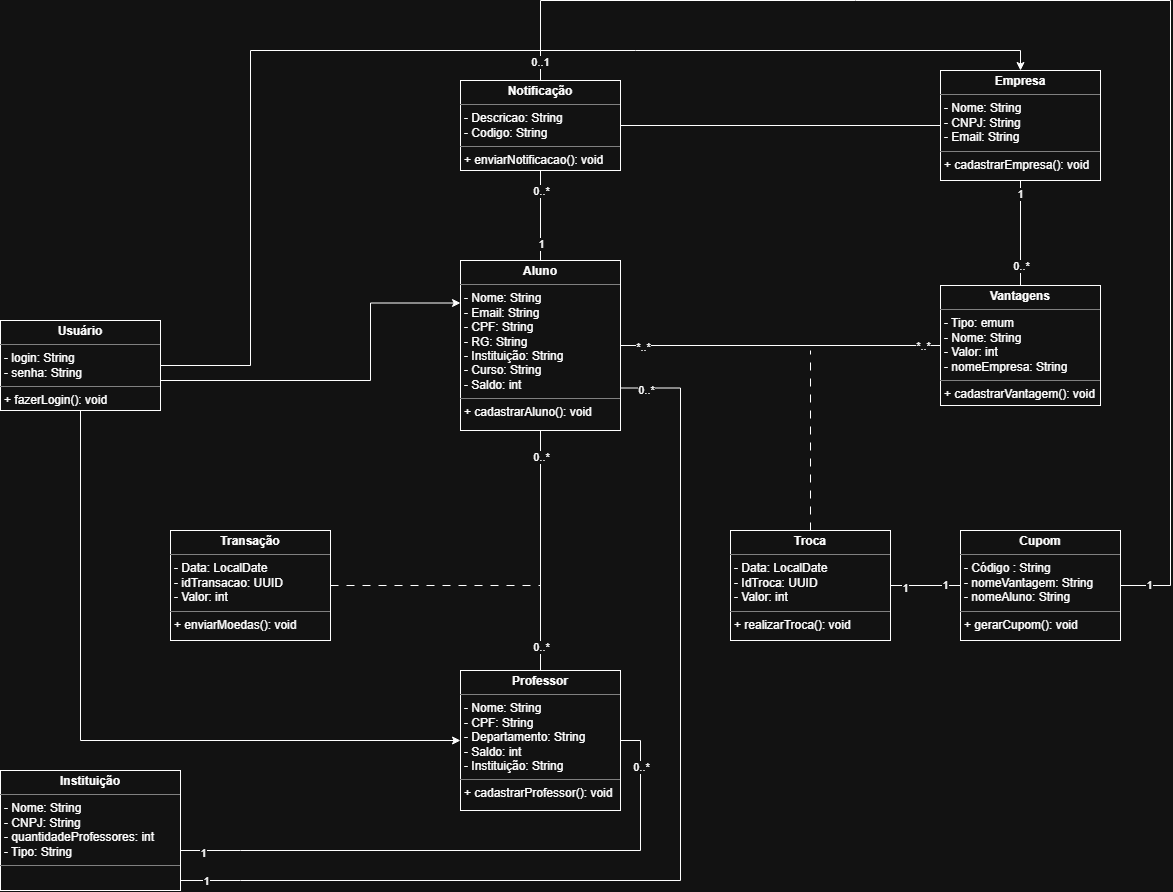

The diagram above was exported from draw.io. Its source (the exported page's mxGraphModel, read from the mxfile embedded in the PNG):
<mxGraphModel dx="1653" dy="965" grid="1" gridSize="10" guides="1" tooltips="1" connect="1" arrows="1" fold="1" page="1" pageScale="1" pageWidth="827" pageHeight="1169" math="0" shadow="0">
  <root>
    <mxCell id="0" />
    <mxCell id="1" parent="0" />
    <mxCell id="urMgXDwBHOXmeM4khWYr-32" edge="1" parent="1" source="urMgXDwBHOXmeM4khWYr-1" style="edgeStyle=orthogonalEdgeStyle;rounded=0;orthogonalLoop=1;jettySize=auto;html=1;endArrow=none;endFill=0;dashed=1;dashPattern=8 8;">
      <mxGeometry relative="1" as="geometry">
        <mxPoint x="850" y="380" as="targetPoint" />
      </mxGeometry>
    </mxCell>
    <mxCell id="urMgXDwBHOXmeM4khWYr-33" edge="1" parent="1" source="urMgXDwBHOXmeM4khWYr-1" style="edgeStyle=orthogonalEdgeStyle;rounded=0;orthogonalLoop=1;jettySize=auto;html=1;entryX=0;entryY=0.5;entryDx=0;entryDy=0;endArrow=none;endFill=0;" target="urMgXDwBHOXmeM4khWYr-7">
      <mxGeometry relative="1" x="-0.1803" as="geometry" />
    </mxCell>
    <mxCell id="urMgXDwBHOXmeM4khWYr-61" connectable="0" parent="urMgXDwBHOXmeM4khWYr-33" style="edgeLabel;html=1;align=center;verticalAlign=middle;resizable=0;points=[];" value="1" vertex="1">
      <mxGeometry relative="1" x="-0.5831" y="-2" as="geometry">
        <mxPoint as="offset" />
      </mxGeometry>
    </mxCell>
    <mxCell id="urMgXDwBHOXmeM4khWYr-62" connectable="0" parent="urMgXDwBHOXmeM4khWYr-33" style="edgeLabel;html=1;align=center;verticalAlign=middle;resizable=0;points=[];" value="1" vertex="1">
      <mxGeometry relative="1" x="0.6561" as="geometry">
        <mxPoint x="-4" as="offset" />
      </mxGeometry>
    </mxCell>
    <mxCell id="urMgXDwBHOXmeM4khWYr-1" parent="1" style="verticalAlign=top;align=left;overflow=fill;html=1;whiteSpace=wrap;" value="&lt;p style=&quot;margin:0px;margin-top:4px;text-align:center;&quot;&gt;&lt;b&gt;Troca&lt;/b&gt;&lt;/p&gt;&lt;hr size=&quot;1&quot; style=&quot;border-style:solid;&quot;&gt;&lt;p style=&quot;margin:0px;margin-left:4px;&quot;&gt;- Data: LocalDate&lt;/p&gt;&lt;p style=&quot;margin:0px;margin-left:4px;&quot;&gt;- IdTroca: UUID&lt;/p&gt;&lt;p style=&quot;margin:0px;margin-left:4px;&quot;&gt;- Valor: int&lt;/p&gt;&lt;hr size=&quot;1&quot; style=&quot;border-style:solid;&quot;&gt;&lt;p style=&quot;margin:0px;margin-left:4px;&quot;&gt;+ realizarTroca(): void&lt;/p&gt;" vertex="1">
      <mxGeometry height="110" width="160" x="770" y="560" as="geometry" />
    </mxCell>
    <mxCell id="urMgXDwBHOXmeM4khWYr-31" edge="1" parent="1" source="urMgXDwBHOXmeM4khWYr-2" style="edgeStyle=orthogonalEdgeStyle;rounded=0;orthogonalLoop=1;jettySize=auto;html=1;entryX=0;entryY=0.5;entryDx=0;entryDy=0;endArrow=none;endFill=0;" target="urMgXDwBHOXmeM4khWYr-10">
      <mxGeometry relative="1" as="geometry" />
    </mxCell>
    <mxCell id="urMgXDwBHOXmeM4khWYr-50" connectable="0" parent="urMgXDwBHOXmeM4khWYr-31" style="edgeLabel;html=1;align=center;verticalAlign=middle;resizable=0;points=[];" value="*..*" vertex="1">
      <mxGeometry relative="1" x="-0.8629" y="-1" as="geometry">
        <mxPoint as="offset" />
      </mxGeometry>
    </mxCell>
    <mxCell id="urMgXDwBHOXmeM4khWYr-51" connectable="0" parent="urMgXDwBHOXmeM4khWYr-31" style="edgeLabel;html=1;align=center;verticalAlign=middle;resizable=0;points=[];" value="*..*" vertex="1">
      <mxGeometry relative="1" x="0.8992" as="geometry">
        <mxPoint x="-2" as="offset" />
      </mxGeometry>
    </mxCell>
    <mxCell id="urMgXDwBHOXmeM4khWYr-34" edge="1" parent="1" source="urMgXDwBHOXmeM4khWYr-2" style="edgeStyle=orthogonalEdgeStyle;rounded=0;orthogonalLoop=1;jettySize=auto;html=1;entryX=0.5;entryY=0;entryDx=0;entryDy=0;endArrow=none;endFill=0;" target="urMgXDwBHOXmeM4khWYr-3">
      <mxGeometry relative="1" as="geometry" />
    </mxCell>
    <mxCell id="urMgXDwBHOXmeM4khWYr-40" connectable="0" parent="urMgXDwBHOXmeM4khWYr-34" style="edgeLabel;html=1;align=center;verticalAlign=middle;resizable=0;points=[];" value="0..*" vertex="1">
      <mxGeometry relative="1" x="-0.7866" as="geometry">
        <mxPoint as="offset" />
      </mxGeometry>
    </mxCell>
    <mxCell id="urMgXDwBHOXmeM4khWYr-41" connectable="0" parent="urMgXDwBHOXmeM4khWYr-34" style="edgeLabel;html=1;align=center;verticalAlign=middle;resizable=0;points=[];" value="0..*" vertex="1">
      <mxGeometry relative="1" x="0.7997" as="geometry">
        <mxPoint as="offset" />
      </mxGeometry>
    </mxCell>
    <mxCell id="urMgXDwBHOXmeM4khWYr-2" parent="1" style="verticalAlign=top;align=left;overflow=fill;html=1;whiteSpace=wrap;" value="&lt;p style=&quot;margin:0px;margin-top:4px;text-align:center;&quot;&gt;&lt;b&gt;Aluno&lt;/b&gt;&lt;/p&gt;&lt;hr size=&quot;1&quot; style=&quot;border-style:solid;&quot;&gt;&lt;p style=&quot;margin:0px;margin-left:4px;&quot;&gt;- Nome: String&lt;/p&gt;&lt;p style=&quot;margin:0px;margin-left:4px;&quot;&gt;- Email: String&lt;/p&gt;&lt;p style=&quot;margin:0px;margin-left:4px;&quot;&gt;- CPF: String&lt;/p&gt;&lt;p style=&quot;margin:0px;margin-left:4px;&quot;&gt;- RG: String&lt;/p&gt;&lt;p style=&quot;margin:0px;margin-left:4px;&quot;&gt;- Instituição: String&lt;/p&gt;&lt;p style=&quot;margin:0px;margin-left:4px;&quot;&gt;- Curso: String&lt;/p&gt;&lt;p style=&quot;margin:0px;margin-left:4px;&quot;&gt;- Saldo: int&lt;/p&gt;&lt;hr size=&quot;1&quot; style=&quot;border-style:solid;&quot;&gt;&lt;p style=&quot;margin:0px;margin-left:4px;&quot;&gt;+ cadastrarAluno(): void&lt;/p&gt;" vertex="1">
      <mxGeometry height="170" width="160" x="500" y="290" as="geometry" />
    </mxCell>
    <mxCell id="urMgXDwBHOXmeM4khWYr-3" parent="1" style="verticalAlign=top;align=left;overflow=fill;html=1;whiteSpace=wrap;" value="&lt;p style=&quot;margin:0px;margin-top:4px;text-align:center;&quot;&gt;&lt;b&gt;Professor&lt;/b&gt;&lt;/p&gt;&lt;hr size=&quot;1&quot; style=&quot;border-style:solid;&quot;&gt;&lt;p style=&quot;margin:0px;margin-left:4px;&quot;&gt;- Nome: String&lt;/p&gt;&lt;p style=&quot;margin: 0px 0px 0px 4px;&quot;&gt;- CPF: String&lt;/p&gt;&lt;p style=&quot;margin: 0px 0px 0px 4px;&quot;&gt;- Departamento: String&lt;/p&gt;&lt;p style=&quot;margin: 0px 0px 0px 4px;&quot;&gt;- Saldo: int&lt;/p&gt;&lt;p style=&quot;margin: 0px 0px 0px 4px;&quot;&gt;- Instituição: String&lt;/p&gt;&lt;hr size=&quot;1&quot; style=&quot;border-style:solid;&quot;&gt;&lt;p style=&quot;margin:0px;margin-left:4px;&quot;&gt;+ cadastrarProfessor(): void&lt;/p&gt;" vertex="1">
      <mxGeometry height="140" width="160" x="500" y="700" as="geometry" />
    </mxCell>
    <mxCell id="urMgXDwBHOXmeM4khWYr-35" edge="1" parent="1" source="urMgXDwBHOXmeM4khWYr-4" style="edgeStyle=orthogonalEdgeStyle;rounded=0;orthogonalLoop=1;jettySize=auto;html=1;endArrow=none;endFill=0;dashed=1;dashPattern=8 8;">
      <mxGeometry relative="1" as="geometry">
        <mxPoint x="580" y="615" as="targetPoint" />
      </mxGeometry>
    </mxCell>
    <mxCell id="urMgXDwBHOXmeM4khWYr-4" parent="1" style="verticalAlign=top;align=left;overflow=fill;html=1;whiteSpace=wrap;" value="&lt;p style=&quot;margin:0px;margin-top:4px;text-align:center;&quot;&gt;&lt;b&gt;Transação&lt;/b&gt;&lt;/p&gt;&lt;hr size=&quot;1&quot; style=&quot;border-style:solid;&quot;&gt;&lt;p style=&quot;margin:0px;margin-left:4px;&quot;&gt;- Data: LocalDate&lt;/p&gt;&lt;p style=&quot;margin:0px;margin-left:4px;&quot;&gt;- idTransacao: UUID&lt;/p&gt;&lt;p style=&quot;margin:0px;margin-left:4px;&quot;&gt;- Valor: int&lt;/p&gt;&lt;hr size=&quot;1&quot; style=&quot;border-style:solid;&quot;&gt;&lt;p style=&quot;margin:0px;margin-left:4px;&quot;&gt;+ enviarMoedas(): void&lt;/p&gt;" vertex="1">
      <mxGeometry height="110" width="160" x="210" y="560" as="geometry" />
    </mxCell>
    <mxCell id="urMgXDwBHOXmeM4khWYr-29" edge="1" parent="1" source="urMgXDwBHOXmeM4khWYr-5" style="edgeStyle=orthogonalEdgeStyle;rounded=0;orthogonalLoop=1;jettySize=auto;html=1;entryX=1;entryY=0.75;entryDx=0;entryDy=0;endArrow=none;endFill=0;" target="urMgXDwBHOXmeM4khWYr-2">
      <mxGeometry relative="1" x="-0.0638" as="geometry">
        <Array as="points">
          <mxPoint x="280" y="910" />
          <mxPoint x="720" y="910" />
          <mxPoint x="720" y="417.5" />
        </Array>
      </mxGeometry>
    </mxCell>
    <mxCell id="urMgXDwBHOXmeM4khWYr-44" connectable="0" parent="urMgXDwBHOXmeM4khWYr-29" style="edgeLabel;html=1;align=center;verticalAlign=middle;resizable=0;points=[];" value="1" vertex="1">
      <mxGeometry relative="1" x="-0.9533" as="geometry">
        <mxPoint x="1" as="offset" />
      </mxGeometry>
    </mxCell>
    <mxCell id="urMgXDwBHOXmeM4khWYr-45" connectable="0" parent="urMgXDwBHOXmeM4khWYr-29" style="edgeLabel;html=1;align=center;verticalAlign=middle;resizable=0;points=[];" value="0..*" vertex="1">
      <mxGeometry relative="1" x="0.9514" y="2" as="geometry">
        <mxPoint as="offset" />
      </mxGeometry>
    </mxCell>
    <mxCell id="urMgXDwBHOXmeM4khWYr-30" edge="1" parent="1" source="urMgXDwBHOXmeM4khWYr-5" style="edgeStyle=orthogonalEdgeStyle;rounded=0;orthogonalLoop=1;jettySize=auto;html=1;entryX=1;entryY=0.5;entryDx=0;entryDy=0;endArrow=none;endFill=0;" target="urMgXDwBHOXmeM4khWYr-3">
      <mxGeometry relative="1" as="geometry">
        <Array as="points">
          <mxPoint x="280" y="880" />
          <mxPoint x="680" y="880" />
          <mxPoint x="680" y="770" />
        </Array>
      </mxGeometry>
    </mxCell>
    <mxCell id="urMgXDwBHOXmeM4khWYr-43" connectable="0" parent="urMgXDwBHOXmeM4khWYr-30" style="edgeLabel;html=1;align=center;verticalAlign=middle;resizable=0;points=[];" value="0..*" vertex="1">
      <mxGeometry relative="1" x="0.8426" as="geometry">
        <mxPoint as="offset" />
      </mxGeometry>
    </mxCell>
    <mxCell id="urMgXDwBHOXmeM4khWYr-59" connectable="0" parent="urMgXDwBHOXmeM4khWYr-30" style="edgeLabel;html=1;align=center;verticalAlign=middle;resizable=0;points=[];" value="1" vertex="1">
      <mxGeometry relative="1" x="-0.9207" y="-2" as="geometry">
        <mxPoint as="offset" />
      </mxGeometry>
    </mxCell>
    <mxCell id="urMgXDwBHOXmeM4khWYr-5" parent="1" style="verticalAlign=top;align=left;overflow=fill;html=1;whiteSpace=wrap;" value="&lt;p style=&quot;margin:0px;margin-top:4px;text-align:center;&quot;&gt;&lt;b&gt;Instituição&lt;/b&gt;&lt;/p&gt;&lt;hr size=&quot;1&quot; style=&quot;border-style:solid;&quot;&gt;&lt;p style=&quot;margin:0px;margin-left:4px;&quot;&gt;- Nome: String&lt;/p&gt;&lt;p style=&quot;margin:0px;margin-left:4px;&quot;&gt;- CNPJ: String&lt;/p&gt;&lt;p style=&quot;margin:0px;margin-left:4px;&quot;&gt;- quantidadeProfessores: int&lt;/p&gt;&lt;p style=&quot;margin:0px;margin-left:4px;&quot;&gt;- Tipo: String&lt;/p&gt;&lt;hr size=&quot;1&quot; style=&quot;border-style:solid;&quot;&gt;&lt;p style=&quot;margin:0px;margin-left:4px;&quot;&gt;&lt;br&gt;&lt;/p&gt;" vertex="1">
      <mxGeometry height="120" width="180" x="40" y="800" as="geometry" />
    </mxCell>
    <mxCell id="urMgXDwBHOXmeM4khWYr-18" edge="1" parent="1" source="urMgXDwBHOXmeM4khWYr-6" style="edgeStyle=orthogonalEdgeStyle;rounded=0;orthogonalLoop=1;jettySize=auto;html=1;entryX=0.5;entryY=0;entryDx=0;entryDy=0;endArrow=none;endFill=0;" target="urMgXDwBHOXmeM4khWYr-10">
      <mxGeometry relative="1" as="geometry" />
    </mxCell>
    <mxCell id="urMgXDwBHOXmeM4khWYr-54" connectable="0" parent="urMgXDwBHOXmeM4khWYr-18" style="edgeLabel;html=1;align=center;verticalAlign=middle;resizable=0;points=[];" value="0..*" vertex="1">
      <mxGeometry relative="1" x="0.6466" y="1" as="geometry">
        <mxPoint x="-1" as="offset" />
      </mxGeometry>
    </mxCell>
    <mxCell id="urMgXDwBHOXmeM4khWYr-55" connectable="0" parent="urMgXDwBHOXmeM4khWYr-18" style="edgeLabel;html=1;align=center;verticalAlign=middle;resizable=0;points=[];" value="1" vertex="1">
      <mxGeometry relative="1" x="-0.7533" y="-1" as="geometry">
        <mxPoint as="offset" />
      </mxGeometry>
    </mxCell>
    <mxCell id="urMgXDwBHOXmeM4khWYr-6" parent="1" style="verticalAlign=top;align=left;overflow=fill;html=1;whiteSpace=wrap;" value="&lt;p style=&quot;margin:0px;margin-top:4px;text-align:center;&quot;&gt;&lt;b&gt;Empresa&lt;/b&gt;&lt;/p&gt;&lt;hr size=&quot;1&quot; style=&quot;border-style:solid;&quot;&gt;&lt;p style=&quot;margin:0px;margin-left:4px;&quot;&gt;&lt;span style=&quot;background-color: transparent; color: light-dark(rgb(0, 0, 0), rgb(255, 255, 255));&quot;&gt;- Nome: String&lt;/span&gt;&lt;/p&gt;&lt;p style=&quot;margin: 0px 0px 0px 4px;&quot;&gt;- CNPJ: String&lt;/p&gt;&lt;p style=&quot;margin: 0px 0px 0px 4px;&quot;&gt;- Email: String&lt;/p&gt;&lt;hr size=&quot;1&quot; style=&quot;border-style:solid;&quot;&gt;&lt;p style=&quot;margin:0px;margin-left:4px;&quot;&gt;+ cadastrarEmpresa(): void&lt;/p&gt;" vertex="1">
      <mxGeometry height="110" width="160" x="980" y="100" as="geometry" />
    </mxCell>
    <mxCell id="urMgXDwBHOXmeM4khWYr-37" edge="1" parent="1" source="urMgXDwBHOXmeM4khWYr-7" style="edgeStyle=orthogonalEdgeStyle;rounded=0;orthogonalLoop=1;jettySize=auto;html=1;entryX=0.5;entryY=0;entryDx=0;entryDy=0;endArrow=none;endFill=0;exitX=1;exitY=0.5;exitDx=0;exitDy=0;" target="urMgXDwBHOXmeM4khWYr-9">
      <mxGeometry relative="1" x="-0.3231" as="geometry">
        <Array as="points">
          <mxPoint x="1210" y="615" />
          <mxPoint x="1210" y="30" />
          <mxPoint x="580" y="30" />
        </Array>
      </mxGeometry>
    </mxCell>
    <mxCell id="urMgXDwBHOXmeM4khWYr-52" connectable="0" parent="urMgXDwBHOXmeM4khWYr-37" style="edgeLabel;html=1;align=center;verticalAlign=middle;resizable=0;points=[];" value="0..1" vertex="1">
      <mxGeometry relative="1" x="0.9715" as="geometry">
        <mxPoint x="-1" as="offset" />
      </mxGeometry>
    </mxCell>
    <mxCell id="urMgXDwBHOXmeM4khWYr-53" connectable="0" parent="urMgXDwBHOXmeM4khWYr-37" style="edgeLabel;html=1;align=center;verticalAlign=middle;resizable=0;points=[];" value="1" vertex="1">
      <mxGeometry relative="1" x="-0.9574" y="-4" as="geometry">
        <mxPoint y="-4" as="offset" />
      </mxGeometry>
    </mxCell>
    <mxCell id="urMgXDwBHOXmeM4khWYr-7" parent="1" style="verticalAlign=top;align=left;overflow=fill;html=1;whiteSpace=wrap;" value="&lt;p style=&quot;margin:0px;margin-top:4px;text-align:center;&quot;&gt;&lt;b&gt;Cupom&lt;/b&gt;&lt;/p&gt;&lt;hr size=&quot;1&quot; style=&quot;border-style:solid;&quot;&gt;&lt;p style=&quot;margin:0px;margin-left:4px;&quot;&gt;- Código : String&lt;/p&gt;&lt;p style=&quot;margin:0px;margin-left:4px;&quot;&gt;- nomeVantagem: String&lt;/p&gt;&lt;p style=&quot;margin:0px;margin-left:4px;&quot;&gt;- nomeAluno: String&lt;/p&gt;&lt;hr size=&quot;1&quot; style=&quot;border-style:solid;&quot;&gt;&lt;p style=&quot;margin:0px;margin-left:4px;&quot;&gt;+ gerarCupom(): void&lt;/p&gt;" vertex="1">
      <mxGeometry height="110" width="160" x="1000" y="560" as="geometry" />
    </mxCell>
    <mxCell id="urMgXDwBHOXmeM4khWYr-23" edge="1" parent="1" source="urMgXDwBHOXmeM4khWYr-9" style="edgeStyle=orthogonalEdgeStyle;rounded=0;orthogonalLoop=1;jettySize=auto;html=1;entryX=0;entryY=0.5;entryDx=0;entryDy=0;endArrow=none;endFill=0;" target="urMgXDwBHOXmeM4khWYr-6">
      <mxGeometry relative="1" as="geometry" />
    </mxCell>
    <mxCell id="urMgXDwBHOXmeM4khWYr-24" edge="1" parent="1" source="urMgXDwBHOXmeM4khWYr-9" style="edgeStyle=orthogonalEdgeStyle;rounded=0;orthogonalLoop=1;jettySize=auto;html=1;entryX=0.5;entryY=0;entryDx=0;entryDy=0;endArrow=none;endFill=0;" target="urMgXDwBHOXmeM4khWYr-2">
      <mxGeometry relative="1" as="geometry" />
    </mxCell>
    <mxCell id="urMgXDwBHOXmeM4khWYr-48" connectable="0" parent="urMgXDwBHOXmeM4khWYr-24" style="edgeLabel;html=1;align=center;verticalAlign=middle;resizable=0;points=[];" value="1" vertex="1">
      <mxGeometry relative="1" x="0.6345" y="2" as="geometry">
        <mxPoint x="-2" as="offset" />
      </mxGeometry>
    </mxCell>
    <mxCell id="urMgXDwBHOXmeM4khWYr-49" connectable="0" parent="urMgXDwBHOXmeM4khWYr-24" style="edgeLabel;html=1;align=center;verticalAlign=middle;resizable=0;points=[];" value="0..*" vertex="1">
      <mxGeometry relative="1" x="-0.7845" y="1" as="geometry">
        <mxPoint x="-1" y="10" as="offset" />
      </mxGeometry>
    </mxCell>
    <mxCell id="urMgXDwBHOXmeM4khWYr-9" parent="1" style="verticalAlign=top;align=left;overflow=fill;html=1;whiteSpace=wrap;" value="&lt;p style=&quot;margin:0px;margin-top:4px;text-align:center;&quot;&gt;&lt;b&gt;Notificação&lt;/b&gt;&lt;/p&gt;&lt;hr size=&quot;1&quot; style=&quot;border-style:solid;&quot;&gt;&lt;p style=&quot;margin:0px;margin-left:4px;&quot;&gt;- Descricao: String&lt;/p&gt;&lt;p style=&quot;margin:0px;margin-left:4px;&quot;&gt;- Codigo: String&lt;/p&gt;&lt;hr size=&quot;1&quot; style=&quot;border-style:solid;&quot;&gt;&lt;p style=&quot;margin:0px;margin-left:4px;&quot;&gt;+ enviarNotificacao(): void&lt;/p&gt;" vertex="1">
      <mxGeometry height="90" width="160" x="500" y="110" as="geometry" />
    </mxCell>
    <mxCell id="urMgXDwBHOXmeM4khWYr-10" parent="1" style="verticalAlign=top;align=left;overflow=fill;html=1;whiteSpace=wrap;" value="&lt;p style=&quot;margin:0px;margin-top:4px;text-align:center;&quot;&gt;&lt;b&gt;Vantagens&lt;/b&gt;&lt;/p&gt;&lt;hr size=&quot;1&quot; style=&quot;border-style:solid;&quot;&gt;&lt;p style=&quot;margin:0px;margin-left:4px;&quot;&gt;- Tipo: emum&lt;/p&gt;&lt;p style=&quot;margin:0px;margin-left:4px;&quot;&gt;- Nome: String&lt;/p&gt;&lt;p style=&quot;margin:0px;margin-left:4px;&quot;&gt;- Valor: int&lt;/p&gt;&lt;p style=&quot;margin:0px;margin-left:4px;&quot;&gt;- nomeEmpresa: String&lt;/p&gt;&lt;hr size=&quot;1&quot; style=&quot;border-style:solid;&quot;&gt;&lt;p style=&quot;margin:0px;margin-left:4px;&quot;&gt;+ cadastrarVantagem(): void&lt;/p&gt;" vertex="1">
      <mxGeometry height="120" width="160" x="980" y="315" as="geometry" />
    </mxCell>
    <mxCell id="urMgXDwBHOXmeM4khWYr-27" edge="1" parent="1" source="urMgXDwBHOXmeM4khWYr-25" style="edgeStyle=orthogonalEdgeStyle;rounded=0;orthogonalLoop=1;jettySize=auto;html=1;entryX=0;entryY=0.25;entryDx=0;entryDy=0;endArrow=classic;endFill=1;" target="urMgXDwBHOXmeM4khWYr-2">
      <mxGeometry relative="1" x="-0.0022" as="geometry">
        <Array as="points">
          <mxPoint x="410" y="410" />
          <mxPoint x="410" y="332.5" />
        </Array>
      </mxGeometry>
    </mxCell>
    <mxCell id="urMgXDwBHOXmeM4khWYr-28" edge="1" parent="1" source="urMgXDwBHOXmeM4khWYr-25" style="edgeStyle=orthogonalEdgeStyle;rounded=0;orthogonalLoop=1;jettySize=auto;html=1;entryX=0.5;entryY=0;entryDx=0;entryDy=0;endArrow=classic;endFill=1;" target="urMgXDwBHOXmeM4khWYr-6">
      <mxGeometry relative="1" as="geometry">
        <Array as="points">
          <mxPoint x="290" y="80" />
          <mxPoint x="1060" y="80" />
        </Array>
      </mxGeometry>
    </mxCell>
    <mxCell id="urMgXDwBHOXmeM4khWYr-36" edge="1" parent="1" source="urMgXDwBHOXmeM4khWYr-25" style="edgeStyle=orthogonalEdgeStyle;rounded=0;orthogonalLoop=1;jettySize=auto;html=1;entryX=0;entryY=0.5;entryDx=0;entryDy=0;endArrow=classic;endFill=1;exitX=0.5;exitY=1;exitDx=0;exitDy=0;" target="urMgXDwBHOXmeM4khWYr-3">
      <mxGeometry relative="1" x="0.0704" as="geometry">
        <Array as="points">
          <mxPoint x="120" y="770" />
        </Array>
      </mxGeometry>
    </mxCell>
    <mxCell id="urMgXDwBHOXmeM4khWYr-25" parent="1" style="verticalAlign=top;align=left;overflow=fill;html=1;whiteSpace=wrap;" value="&lt;p style=&quot;margin:0px;margin-top:4px;text-align:center;&quot;&gt;&lt;b&gt;Usuário&lt;/b&gt;&lt;/p&gt;&lt;hr size=&quot;1&quot; style=&quot;border-style:solid;&quot;&gt;&lt;p style=&quot;margin:0px;margin-left:4px;&quot;&gt;- login: String&lt;/p&gt;&lt;p style=&quot;margin:0px;margin-left:4px;&quot;&gt;- senha: String&lt;/p&gt;&lt;hr size=&quot;1&quot; style=&quot;border-style:solid;&quot;&gt;&lt;p style=&quot;margin:0px;margin-left:4px;&quot;&gt;+ fazerLogin(): void&lt;/p&gt;" vertex="1">
      <mxGeometry height="90" width="160" x="40" y="350" as="geometry" />
    </mxCell>
  </root>
</mxGraphModel>